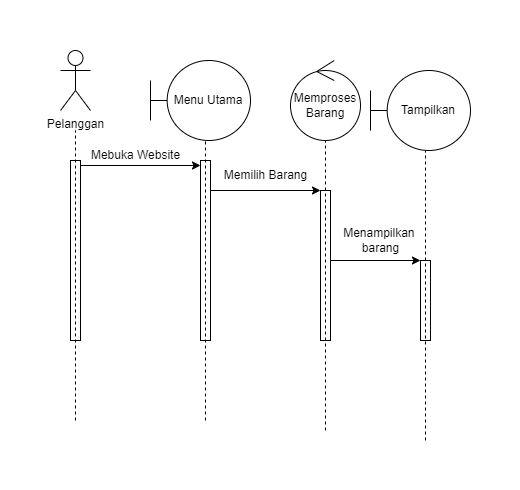

The diagram above was exported from draw.io. Its source (the exported page's mxGraphModel, read from the mxfile embedded in the PNG):
<mxGraphModel dx="613" dy="655" grid="1" gridSize="10" guides="1" tooltips="1" connect="1" arrows="1" fold="1" page="1" pageScale="1" pageWidth="850" pageHeight="1100" math="0" shadow="0">
  <root>
    <mxCell id="0" />
    <mxCell id="1" parent="0" />
    <mxCell id="p36-LzAi7hyj-dCUwATM-1" value="Pelanggan" style="shape=umlActor;verticalLabelPosition=bottom;verticalAlign=top;html=1;" vertex="1" parent="1">
      <mxGeometry x="80" y="170" width="30" height="60" as="geometry" />
    </mxCell>
    <mxCell id="p36-LzAi7hyj-dCUwATM-6" style="rounded=0;orthogonalLoop=1;jettySize=auto;html=1;exitX=1;exitY=0;exitDx=0;exitDy=5;exitPerimeter=0;entryX=0;entryY=0;entryDx=0;entryDy=5;entryPerimeter=0;" edge="1" parent="1" source="p36-LzAi7hyj-dCUwATM-2" target="p36-LzAi7hyj-dCUwATM-4">
      <mxGeometry relative="1" as="geometry">
        <mxPoint x="190" y="280" as="targetPoint" />
      </mxGeometry>
    </mxCell>
    <mxCell id="p36-LzAi7hyj-dCUwATM-2" value="" style="html=1;points=[[0,0,0,0,5],[0,1,0,0,-5],[1,0,0,0,5],[1,1,0,0,-5]];perimeter=orthogonalPerimeter;outlineConnect=0;targetShapes=umlLifeline;portConstraint=eastwest;newEdgeStyle={&quot;curved&quot;:0,&quot;rounded&quot;:0};" vertex="1" parent="1">
      <mxGeometry x="90" y="280" width="10" height="180" as="geometry" />
    </mxCell>
    <mxCell id="p36-LzAi7hyj-dCUwATM-3" value="" style="endArrow=none;dashed=1;html=1;rounded=0;" edge="1" parent="1">
      <mxGeometry width="50" height="50" relative="1" as="geometry">
        <mxPoint x="95" y="540" as="sourcePoint" />
        <mxPoint x="95" y="250" as="targetPoint" />
      </mxGeometry>
    </mxCell>
    <mxCell id="p36-LzAi7hyj-dCUwATM-11" style="rounded=0;orthogonalLoop=1;jettySize=auto;html=1;" edge="1" parent="1" target="p36-LzAi7hyj-dCUwATM-9">
      <mxGeometry relative="1" as="geometry">
        <mxPoint x="230" y="310" as="sourcePoint" />
        <mxPoint x="330" y="310" as="targetPoint" />
      </mxGeometry>
    </mxCell>
    <mxCell id="p36-LzAi7hyj-dCUwATM-4" value="" style="html=1;points=[[0,0,0,0,5],[0,1,0,0,-5],[1,0,0,0,5],[1,1,0,0,-5]];perimeter=orthogonalPerimeter;outlineConnect=0;targetShapes=umlLifeline;portConstraint=eastwest;newEdgeStyle={&quot;curved&quot;:0,&quot;rounded&quot;:0};" vertex="1" parent="1">
      <mxGeometry x="220" y="280" width="10" height="180" as="geometry" />
    </mxCell>
    <mxCell id="p36-LzAi7hyj-dCUwATM-5" value="" style="endArrow=none;dashed=1;html=1;rounded=0;" edge="1" parent="1">
      <mxGeometry width="50" height="50" relative="1" as="geometry">
        <mxPoint x="225" y="540" as="sourcePoint" />
        <mxPoint x="225" y="250" as="targetPoint" />
      </mxGeometry>
    </mxCell>
    <mxCell id="p36-LzAi7hyj-dCUwATM-7" value="Mebuka Website" style="text;html=1;align=center;verticalAlign=middle;resizable=0;points=[];autosize=1;strokeColor=none;fillColor=none;" vertex="1" parent="1">
      <mxGeometry x="100" y="260" width="110" height="30" as="geometry" />
    </mxCell>
    <mxCell id="p36-LzAi7hyj-dCUwATM-8" value="Menu Utama" style="shape=umlBoundary;whiteSpace=wrap;html=1;" vertex="1" parent="1">
      <mxGeometry x="170" y="180" width="100" height="80" as="geometry" />
    </mxCell>
    <mxCell id="p36-LzAi7hyj-dCUwATM-9" value="" style="html=1;points=[[0,0,0,0,5],[0,1,0,0,-5],[1,0,0,0,5],[1,1,0,0,-5]];perimeter=orthogonalPerimeter;outlineConnect=0;targetShapes=umlLifeline;portConstraint=eastwest;newEdgeStyle={&quot;curved&quot;:0,&quot;rounded&quot;:0};" vertex="1" parent="1">
      <mxGeometry x="340" y="310" width="10" height="150" as="geometry" />
    </mxCell>
    <mxCell id="p36-LzAi7hyj-dCUwATM-10" value="" style="endArrow=none;dashed=1;html=1;rounded=0;" edge="1" parent="1">
      <mxGeometry width="50" height="50" relative="1" as="geometry">
        <mxPoint x="345" y="550" as="sourcePoint" />
        <mxPoint x="345" y="260" as="targetPoint" />
      </mxGeometry>
    </mxCell>
    <mxCell id="p36-LzAi7hyj-dCUwATM-12" value="Memilih Barang" style="text;html=1;align=center;verticalAlign=middle;resizable=0;points=[];autosize=1;strokeColor=none;fillColor=none;" vertex="1" parent="1">
      <mxGeometry x="230" y="280" width="110" height="30" as="geometry" />
    </mxCell>
    <mxCell id="p36-LzAi7hyj-dCUwATM-14" value="Memproses Barang" style="ellipse;shape=umlControl;whiteSpace=wrap;html=1;" vertex="1" parent="1">
      <mxGeometry x="310" y="180" width="70" height="80" as="geometry" />
    </mxCell>
    <mxCell id="p36-LzAi7hyj-dCUwATM-15" value="" style="html=1;points=[[0,0,0,0,5],[0,1,0,0,-5],[1,0,0,0,5],[1,1,0,0,-5]];perimeter=orthogonalPerimeter;outlineConnect=0;targetShapes=umlLifeline;portConstraint=eastwest;newEdgeStyle={&quot;curved&quot;:0,&quot;rounded&quot;:0};" vertex="1" parent="1">
      <mxGeometry x="440" y="380" width="10" height="80" as="geometry" />
    </mxCell>
    <mxCell id="p36-LzAi7hyj-dCUwATM-16" value="" style="endArrow=none;dashed=1;html=1;rounded=0;" edge="1" parent="1">
      <mxGeometry width="50" height="50" relative="1" as="geometry">
        <mxPoint x="445" y="560" as="sourcePoint" />
        <mxPoint x="445" y="270" as="targetPoint" />
      </mxGeometry>
    </mxCell>
    <mxCell id="p36-LzAi7hyj-dCUwATM-18" style="rounded=0;orthogonalLoop=1;jettySize=auto;html=1;" edge="1" parent="1" source="p36-LzAi7hyj-dCUwATM-9">
      <mxGeometry relative="1" as="geometry">
        <mxPoint x="330" y="380" as="sourcePoint" />
        <mxPoint x="440" y="380" as="targetPoint" />
      </mxGeometry>
    </mxCell>
    <mxCell id="p36-LzAi7hyj-dCUwATM-19" value="Menampilkan&amp;nbsp;&lt;div&gt;barang&lt;/div&gt;" style="text;html=1;align=center;verticalAlign=middle;resizable=0;points=[];autosize=1;strokeColor=none;fillColor=none;" vertex="1" parent="1">
      <mxGeometry x="350" y="340" width="100" height="40" as="geometry" />
    </mxCell>
    <mxCell id="p36-LzAi7hyj-dCUwATM-20" value="Tampilkan" style="shape=umlBoundary;whiteSpace=wrap;html=1;" vertex="1" parent="1">
      <mxGeometry x="390" y="190" width="100" height="80" as="geometry" />
    </mxCell>
    <mxCell id="p36-LzAi7hyj-dCUwATM-21" value="" style="shape=providedRequiredInterface;html=1;verticalLabelPosition=bottom;sketch=0;fillColor=none;strokeColor=none;" vertex="1" parent="1">
      <mxGeometry x="20" y="340" width="20" height="20" as="geometry" />
    </mxCell>
    <mxCell id="p36-LzAi7hyj-dCUwATM-22" value="" style="shape=providedRequiredInterface;html=1;verticalLabelPosition=bottom;sketch=0;fillColor=none;strokeColor=none;" vertex="1" parent="1">
      <mxGeometry x="250" y="590" width="20" height="20" as="geometry" />
    </mxCell>
    <mxCell id="p36-LzAi7hyj-dCUwATM-23" value="" style="shape=providedRequiredInterface;html=1;verticalLabelPosition=bottom;sketch=0;fillColor=none;strokeColor=none;" vertex="1" parent="1">
      <mxGeometry x="520" y="400" width="20" height="20" as="geometry" />
    </mxCell>
    <mxCell id="p36-LzAi7hyj-dCUwATM-24" value="" style="shape=providedRequiredInterface;html=1;verticalLabelPosition=bottom;sketch=0;fillColor=none;strokeColor=none;" vertex="1" parent="1">
      <mxGeometry x="275" y="120" width="20" height="20" as="geometry" />
    </mxCell>
  </root>
</mxGraphModel>